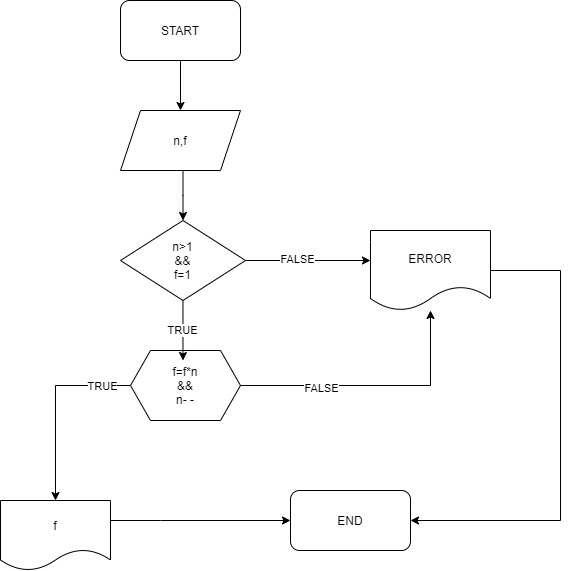

The diagram above was exported from draw.io. Its source (the exported page's mxGraphModel, read from the mxfile embedded in the PNG):
<mxGraphModel dx="1108" dy="1562" grid="1" gridSize="10" guides="1" tooltips="1" connect="1" arrows="1" fold="1" page="1" pageScale="1" pageWidth="827" pageHeight="1169" math="0" shadow="0">
  <root>
    <mxCell id="2pV9P8vssSv9ttIiqzef-0" />
    <mxCell id="2pV9P8vssSv9ttIiqzef-1" parent="2pV9P8vssSv9ttIiqzef-0" />
    <mxCell id="BAmcK_7OCLihj72_kgOa-9" style="edgeStyle=orthogonalEdgeStyle;rounded=0;orthogonalLoop=1;jettySize=auto;html=1;entryX=0.5;entryY=0;entryDx=0;entryDy=0;" edge="1" parent="2pV9P8vssSv9ttIiqzef-1" source="BAmcK_7OCLihj72_kgOa-0" target="BAmcK_7OCLihj72_kgOa-2">
      <mxGeometry relative="1" as="geometry" />
    </mxCell>
    <mxCell id="BAmcK_7OCLihj72_kgOa-0" value="START" style="rounded=1;whiteSpace=wrap;html=1;" vertex="1" parent="2pV9P8vssSv9ttIiqzef-1">
      <mxGeometry x="320" y="-360" width="120" height="60" as="geometry" />
    </mxCell>
    <mxCell id="BAmcK_7OCLihj72_kgOa-15" style="edgeStyle=orthogonalEdgeStyle;rounded=0;orthogonalLoop=1;jettySize=auto;html=1;entryX=0.5;entryY=0;entryDx=0;entryDy=0;" edge="1" parent="2pV9P8vssSv9ttIiqzef-1" source="BAmcK_7OCLihj72_kgOa-2" target="BAmcK_7OCLihj72_kgOa-21">
      <mxGeometry relative="1" as="geometry">
        <mxPoint x="379.96000000000004" y="-146" as="targetPoint" />
        <Array as="points">
          <mxPoint x="383" y="-165" />
        </Array>
      </mxGeometry>
    </mxCell>
    <mxCell id="BAmcK_7OCLihj72_kgOa-2" value="n,f" style="shape=parallelogram;perimeter=parallelogramPerimeter;whiteSpace=wrap;html=1;fixedSize=1;" vertex="1" parent="2pV9P8vssSv9ttIiqzef-1">
      <mxGeometry x="320" y="-250" width="120" height="60" as="geometry" />
    </mxCell>
    <mxCell id="BAmcK_7OCLihj72_kgOa-17" style="edgeStyle=orthogonalEdgeStyle;rounded=0;orthogonalLoop=1;jettySize=auto;html=1;entryX=0.5;entryY=0;entryDx=0;entryDy=0;" edge="1" parent="2pV9P8vssSv9ttIiqzef-1" source="BAmcK_7OCLihj72_kgOa-4" target="BAmcK_7OCLihj72_kgOa-19">
      <mxGeometry relative="1" as="geometry">
        <mxPoint x="520" y="120" as="targetPoint" />
        <Array as="points">
          <mxPoint x="255" y="25" />
        </Array>
      </mxGeometry>
    </mxCell>
    <mxCell id="BAmcK_7OCLihj72_kgOa-18" value="TRUE" style="edgeLabel;html=1;align=center;verticalAlign=middle;resizable=0;points=[];" vertex="1" connectable="0" parent="BAmcK_7OCLihj72_kgOa-17">
      <mxGeometry x="-0.6914" y="3" relative="1" as="geometry">
        <mxPoint y="-3" as="offset" />
      </mxGeometry>
    </mxCell>
    <mxCell id="BAmcK_7OCLihj72_kgOa-26" style="edgeStyle=orthogonalEdgeStyle;rounded=0;orthogonalLoop=1;jettySize=auto;html=1;" edge="1" parent="2pV9P8vssSv9ttIiqzef-1" source="BAmcK_7OCLihj72_kgOa-4" target="BAmcK_7OCLihj72_kgOa-25">
      <mxGeometry relative="1" as="geometry" />
    </mxCell>
    <mxCell id="BAmcK_7OCLihj72_kgOa-27" value="FALSE" style="edgeLabel;html=1;align=center;verticalAlign=middle;resizable=0;points=[];" vertex="1" connectable="0" parent="BAmcK_7OCLihj72_kgOa-26">
      <mxGeometry x="-0.3962" y="-2" relative="1" as="geometry">
        <mxPoint as="offset" />
      </mxGeometry>
    </mxCell>
    <mxCell id="BAmcK_7OCLihj72_kgOa-4" value="f=f*n&lt;br&gt;&amp;amp;&amp;amp;&lt;br&gt;n- -" style="shape=hexagon;perimeter=hexagonPerimeter2;whiteSpace=wrap;html=1;fixedSize=1;" vertex="1" parent="2pV9P8vssSv9ttIiqzef-1">
      <mxGeometry x="330" y="-10" width="110" height="70" as="geometry" />
    </mxCell>
    <mxCell id="BAmcK_7OCLihj72_kgOa-28" style="edgeStyle=orthogonalEdgeStyle;rounded=0;orthogonalLoop=1;jettySize=auto;html=1;entryX=0;entryY=0.5;entryDx=0;entryDy=0;" edge="1" parent="2pV9P8vssSv9ttIiqzef-1" source="BAmcK_7OCLihj72_kgOa-19" target="BAmcK_7OCLihj72_kgOa-30">
      <mxGeometry relative="1" as="geometry">
        <mxPoint x="470" y="160" as="targetPoint" />
        <Array as="points">
          <mxPoint x="360" y="160" />
          <mxPoint x="360" y="160" />
        </Array>
      </mxGeometry>
    </mxCell>
    <mxCell id="BAmcK_7OCLihj72_kgOa-19" value="f" style="shape=document;whiteSpace=wrap;html=1;boundedLbl=1;" vertex="1" parent="2pV9P8vssSv9ttIiqzef-1">
      <mxGeometry x="200" y="140" width="110" height="70" as="geometry" />
    </mxCell>
    <mxCell id="BAmcK_7OCLihj72_kgOa-22" value="TRUE" style="edgeStyle=orthogonalEdgeStyle;rounded=0;orthogonalLoop=1;jettySize=auto;html=1;entryX=0.477;entryY=0.143;entryDx=0;entryDy=0;entryPerimeter=0;" edge="1" parent="2pV9P8vssSv9ttIiqzef-1" source="BAmcK_7OCLihj72_kgOa-21" target="BAmcK_7OCLihj72_kgOa-4">
      <mxGeometry relative="1" as="geometry" />
    </mxCell>
    <mxCell id="BAmcK_7OCLihj72_kgOa-23" style="edgeStyle=orthogonalEdgeStyle;rounded=0;orthogonalLoop=1;jettySize=auto;html=1;" edge="1" parent="2pV9P8vssSv9ttIiqzef-1" source="BAmcK_7OCLihj72_kgOa-21">
      <mxGeometry relative="1" as="geometry">
        <mxPoint x="570" y="-100" as="targetPoint" />
      </mxGeometry>
    </mxCell>
    <mxCell id="BAmcK_7OCLihj72_kgOa-24" value="FALSE" style="edgeLabel;html=1;align=center;verticalAlign=middle;resizable=0;points=[];" vertex="1" connectable="0" parent="BAmcK_7OCLihj72_kgOa-23">
      <mxGeometry x="-0.184" y="2" relative="1" as="geometry">
        <mxPoint as="offset" />
      </mxGeometry>
    </mxCell>
    <mxCell id="BAmcK_7OCLihj72_kgOa-21" value="n&amp;gt;1&lt;br&gt;&amp;amp;&amp;amp;&lt;br&gt;f=1" style="rhombus;whiteSpace=wrap;html=1;" vertex="1" parent="2pV9P8vssSv9ttIiqzef-1">
      <mxGeometry x="320" y="-140" width="125" height="80" as="geometry" />
    </mxCell>
    <mxCell id="BAmcK_7OCLihj72_kgOa-29" style="edgeStyle=orthogonalEdgeStyle;rounded=0;orthogonalLoop=1;jettySize=auto;html=1;entryX=1;entryY=0.5;entryDx=0;entryDy=0;entryPerimeter=0;" edge="1" parent="2pV9P8vssSv9ttIiqzef-1" source="BAmcK_7OCLihj72_kgOa-25" target="BAmcK_7OCLihj72_kgOa-30">
      <mxGeometry relative="1" as="geometry">
        <mxPoint x="630" y="160" as="targetPoint" />
        <Array as="points">
          <mxPoint x="760" y="-90" />
          <mxPoint x="760" y="160" />
        </Array>
      </mxGeometry>
    </mxCell>
    <mxCell id="BAmcK_7OCLihj72_kgOa-25" value="ERROR" style="shape=document;whiteSpace=wrap;html=1;boundedLbl=1;" vertex="1" parent="2pV9P8vssSv9ttIiqzef-1">
      <mxGeometry x="570" y="-130" width="120" height="80" as="geometry" />
    </mxCell>
    <mxCell id="BAmcK_7OCLihj72_kgOa-30" value="END" style="rounded=1;whiteSpace=wrap;html=1;" vertex="1" parent="2pV9P8vssSv9ttIiqzef-1">
      <mxGeometry x="490" y="130" width="120" height="60" as="geometry" />
    </mxCell>
  </root>
</mxGraphModel>